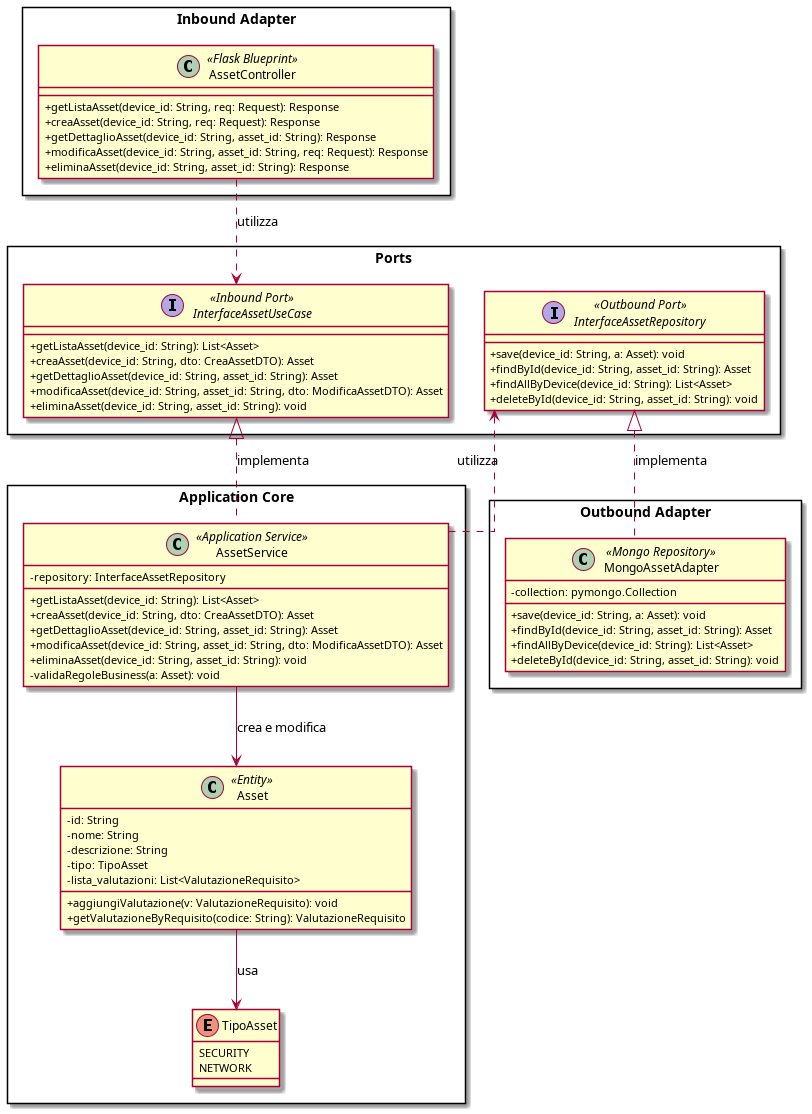

The diagram above was rendered by PlantUML. Its source (embedded in the PNG):
@startuml classe_asset
skinparam linetype ortho
skinparam packageStyle rectangle
skinparam classAttributeIconSize 0


package "Inbound Adapter" {
 class AssetController <<Flask Blueprint>> {
   +getListaAsset(device_id: String, req: Request): Response
   +creaAsset(device_id: String, req: Request): Response
   +getDettaglioAsset(device_id: String, asset_id: String): Response
   +modificaAsset(device_id: String, asset_id: String, req: Request): Response
   +eliminaAsset(device_id: String, asset_id: String): Response
 }
}


package "Outbound Adapter" {
 class MongoAssetAdapter <<Mongo Repository>> {
   -collection: pymongo.Collection
   +save(device_id: String, a: Asset): void
   +findById(device_id: String, asset_id: String): Asset
   +findAllByDevice(device_id: String): List<Asset>
   +deleteById(device_id: String, asset_id: String): void
 }
}


package "Ports" {
 interface InterfaceAssetUseCase <<Inbound Port>> {
   +getListaAsset(device_id: String): List<Asset>
   +creaAsset(device_id: String, dto: CreaAssetDTO): Asset
   +getDettaglioAsset(device_id: String, asset_id: String): Asset
   +modificaAsset(device_id: String, asset_id: String, dto: ModificaAssetDTO): Asset
   +eliminaAsset(device_id: String, asset_id: String): void
 }


 interface InterfaceAssetRepository <<Outbound Port>> {
   +save(device_id: String, a: Asset): void
   +findById(device_id: String, asset_id: String): Asset
   +findAllByDevice(device_id: String): List<Asset>
   +deleteById(device_id: String, asset_id: String): void
 }
}


package "Application Core" {
 class AssetService <<Application Service>> {
   -repository: InterfaceAssetRepository
   +getListaAsset(device_id: String): List<Asset>
   +creaAsset(device_id: String, dto: CreaAssetDTO): Asset
   +getDettaglioAsset(device_id: String, asset_id: String): Asset
   +modificaAsset(device_id: String, asset_id: String, dto: ModificaAssetDTO): Asset
   +eliminaAsset(device_id: String, asset_id: String): void
   -validaRegoleBusiness(a: Asset): void
 }


 class Asset <<Entity>> {
   -id: String
   -nome: String
   -descrizione: String
   -tipo: TipoAsset
   -lista_valutazioni: List<ValutazioneRequisito>
   +aggiungiValutazione(v: ValutazioneRequisito): void
   +getValutazioneByRequisito(codice: String): ValutazioneRequisito
 }


 enum TipoAsset {
   SECURITY
   NETWORK
 }
}


AssetController ..> InterfaceAssetUseCase : utilizza
InterfaceAssetUseCase <|.. AssetService : implementa
AssetService ..> InterfaceAssetRepository : utilizza
InterfaceAssetRepository <|.. MongoAssetAdapter : implementa
AssetService --> Asset : crea e modifica
Asset --> TipoAsset : usa


@enduml